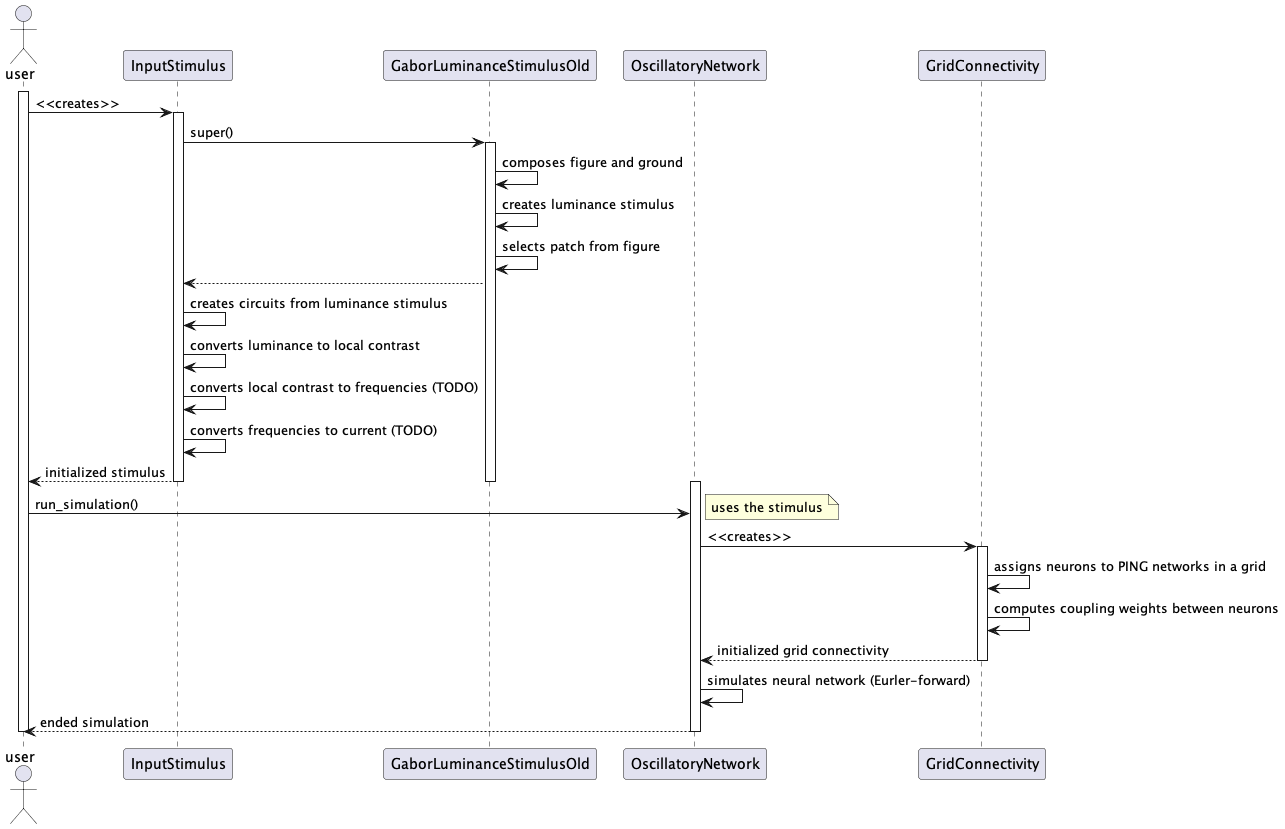

The diagram above was rendered by PlantUML. Its source (embedded in the PNG):
@startuml
actor user
activate user

user -> InputStimulus : <<creates>>
activate InputStimulus

InputStimulus -> GaborLuminanceStimulusOld : super()
activate GaborLuminanceStimulusOld

GaborLuminanceStimulusOld -> GaborLuminanceStimulusOld: composes figure and ground
GaborLuminanceStimulusOld -> GaborLuminanceStimulusOld: creates luminance stimulus
GaborLuminanceStimulusOld -> GaborLuminanceStimulusOld: selects patch from figure

GaborLuminanceStimulusOld --> InputStimulus

InputStimulus -> InputStimulus: creates circuits from luminance stimulus
InputStimulus -> InputStimulus: converts luminance to local contrast
InputStimulus -> InputStimulus: converts local contrast to frequencies (TODO)
InputStimulus -> InputStimulus: converts frequencies to current (TODO)

InputStimulus --> user : initialized stimulus

deactivate GaborLuminanceStimulusOld
deactivate InputStimulus

activate OscillatoryNetwork
user -> OscillatoryNetwork: run_simulation()
note right
  uses the stimulus
end note

OscillatoryNetwork -> GridConnectivity: <<creates>>
activate GridConnectivity

GridConnectivity -> GridConnectivity: assigns neurons to PING networks in a grid
GridConnectivity -> GridConnectivity: computes coupling weights between neurons

GridConnectivity --> OscillatoryNetwork: initialized grid connectivity
deactivate GridConnectivity

OscillatoryNetwork -> OscillatoryNetwork: simulates neural network (Eurler-forward)

OscillatoryNetwork --> user: ended simulation
deactivate OscillatoryNetwork
deactivate user

@enduml